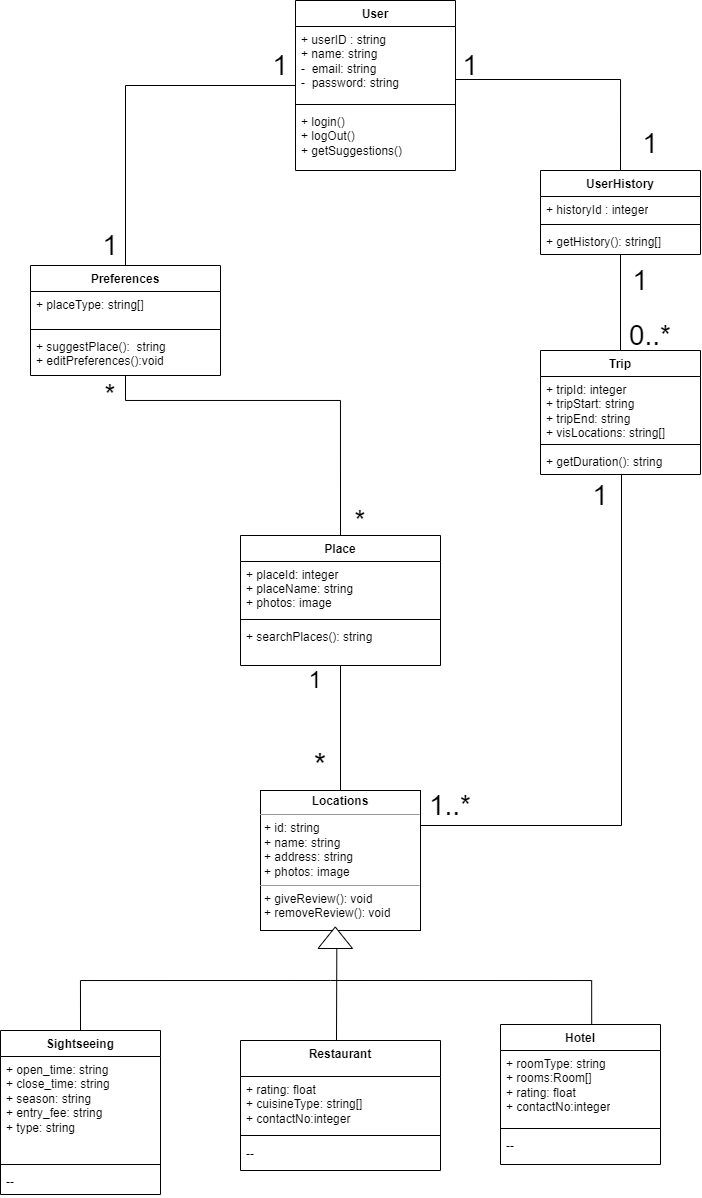

The diagram above was exported from draw.io. Its source (the exported page's mxGraphModel, read from the mxfile embedded in the PNG):
<mxGraphModel dx="913" dy="471" grid="1" gridSize="10" guides="1" tooltips="1" connect="1" arrows="1" fold="1" page="1" pageScale="1" pageWidth="827" pageHeight="1169" math="0" shadow="0">
  <root>
    <mxCell id="0" />
    <mxCell id="1" parent="0" />
    <mxCell id="T0OaQU-lt9bgZmyR_ajI-23" value="" style="edgeStyle=orthogonalEdgeStyle;rounded=0;orthogonalLoop=1;jettySize=auto;html=1;endArrow=none;endFill=0;entryX=0.5;entryY=0;entryDx=0;entryDy=0;" parent="1" source="T0OaQU-lt9bgZmyR_ajI-1" target="T0OaQU-lt9bgZmyR_ajI-14" edge="1">
      <mxGeometry relative="1" as="geometry" />
    </mxCell>
    <mxCell id="T0OaQU-lt9bgZmyR_ajI-25" value="" style="edgeStyle=orthogonalEdgeStyle;rounded=0;orthogonalLoop=1;jettySize=auto;html=1;entryX=0.5;entryY=0;entryDx=0;entryDy=0;endArrow=none;endFill=0;exitX=1;exitY=0.5;exitDx=0;exitDy=0;" parent="1" source="T0OaQU-lt9bgZmyR_ajI-1" target="t0lV6A_AcdFrLsBPN6yd-5" edge="1">
      <mxGeometry relative="1" as="geometry">
        <mxPoint x="550" y="170" as="sourcePoint" />
        <Array as="points">
          <mxPoint x="710" y="169" />
        </Array>
      </mxGeometry>
    </mxCell>
    <mxCell id="T0OaQU-lt9bgZmyR_ajI-1" value="User" style="swimlane;fontStyle=1;align=center;verticalAlign=top;childLayout=stackLayout;horizontal=1;startSize=26;horizontalStack=0;resizeParent=1;resizeParentMax=0;resizeLast=0;collapsible=1;marginBottom=0;whiteSpace=wrap;html=1;" parent="1" vertex="1">
      <mxGeometry x="385" y="90" width="160" height="170" as="geometry">
        <mxRectangle x="300" y="290" width="100" height="30" as="alternateBounds" />
      </mxGeometry>
    </mxCell>
    <mxCell id="T0OaQU-lt9bgZmyR_ajI-2" value="+ userID : string&lt;br&gt;+ name: string&lt;br&gt;-&amp;nbsp; email: string&lt;br&gt;-&amp;nbsp; password: string" style="text;strokeColor=none;fillColor=none;align=left;verticalAlign=top;spacingLeft=4;spacingRight=4;overflow=hidden;rotatable=0;points=[[0,0.5],[1,0.5]];portConstraint=eastwest;whiteSpace=wrap;html=1;" parent="T0OaQU-lt9bgZmyR_ajI-1" vertex="1">
      <mxGeometry y="26" width="160" height="74" as="geometry" />
    </mxCell>
    <mxCell id="T0OaQU-lt9bgZmyR_ajI-3" value="" style="line;strokeWidth=1;fillColor=none;align=left;verticalAlign=middle;spacingTop=-1;spacingLeft=3;spacingRight=3;rotatable=0;labelPosition=right;points=[];portConstraint=eastwest;strokeColor=inherit;" parent="T0OaQU-lt9bgZmyR_ajI-1" vertex="1">
      <mxGeometry y="100" width="160" height="8" as="geometry" />
    </mxCell>
    <mxCell id="T0OaQU-lt9bgZmyR_ajI-4" value="+ login()&lt;br&gt;+ logOut()&lt;br&gt;+ getSuggestions()&lt;br style=&quot;border-color: var(--border-color);&quot;&gt;" style="text;strokeColor=none;fillColor=none;align=left;verticalAlign=top;spacingLeft=4;spacingRight=4;overflow=hidden;rotatable=0;points=[[0,0.5],[1,0.5]];portConstraint=eastwest;whiteSpace=wrap;html=1;" parent="T0OaQU-lt9bgZmyR_ajI-1" vertex="1">
      <mxGeometry y="108" width="160" height="62" as="geometry" />
    </mxCell>
    <mxCell id="k9CVPYcidG5NK4pElFnM-1" value="Place" style="swimlane;fontStyle=1;align=center;verticalAlign=top;childLayout=stackLayout;horizontal=1;startSize=26;horizontalStack=0;resizeParent=1;resizeLast=0;collapsible=1;marginBottom=0;rounded=0;shadow=0;strokeWidth=1;" parent="1" vertex="1">
      <mxGeometry x="330" y="625" width="200" height="130" as="geometry">
        <mxRectangle x="230" y="140" width="160" height="26" as="alternateBounds" />
      </mxGeometry>
    </mxCell>
    <mxCell id="k9CVPYcidG5NK4pElFnM-2" value="+ placeId: integer&#10;+ placeName: string&#10;+ photos: image" style="text;align=left;verticalAlign=top;spacingLeft=4;spacingRight=4;overflow=hidden;rotatable=0;points=[[0,0.5],[1,0.5]];portConstraint=eastwest;" parent="k9CVPYcidG5NK4pElFnM-1" vertex="1">
      <mxGeometry y="26" width="200" height="54" as="geometry" />
    </mxCell>
    <mxCell id="k9CVPYcidG5NK4pElFnM-5" value="" style="line;html=1;strokeWidth=1;align=left;verticalAlign=middle;spacingTop=-1;spacingLeft=3;spacingRight=3;rotatable=0;labelPosition=right;points=[];portConstraint=eastwest;" parent="k9CVPYcidG5NK4pElFnM-1" vertex="1">
      <mxGeometry y="80" width="200" height="8" as="geometry" />
    </mxCell>
    <mxCell id="k9CVPYcidG5NK4pElFnM-9" value="+ searchPlaces(): string" style="text;align=left;verticalAlign=top;spacingLeft=4;spacingRight=4;overflow=hidden;rotatable=0;points=[[0,0.5],[1,0.5]];portConstraint=eastwest;rounded=0;shadow=0;html=0;" parent="k9CVPYcidG5NK4pElFnM-1" vertex="1">
      <mxGeometry y="88" width="200" height="22" as="geometry" />
    </mxCell>
    <mxCell id="T0OaQU-lt9bgZmyR_ajI-5" value="Hotel" style="swimlane;fontStyle=1;align=center;verticalAlign=top;childLayout=stackLayout;horizontal=1;startSize=26;horizontalStack=0;resizeParent=1;resizeParentMax=0;resizeLast=0;collapsible=1;marginBottom=0;whiteSpace=wrap;html=1;" parent="1" vertex="1">
      <mxGeometry x="590" y="1114" width="160" height="140" as="geometry" />
    </mxCell>
    <mxCell id="T0OaQU-lt9bgZmyR_ajI-6" value="+ roomType: string&lt;br&gt;+ rooms:Room[]&lt;br&gt;+ rating: float&lt;br&gt;+ contactNo:integer" style="text;strokeColor=none;fillColor=none;align=left;verticalAlign=top;spacingLeft=4;spacingRight=4;overflow=hidden;rotatable=0;points=[[0,0.5],[1,0.5]];portConstraint=eastwest;whiteSpace=wrap;html=1;" parent="T0OaQU-lt9bgZmyR_ajI-5" vertex="1">
      <mxGeometry y="26" width="160" height="74" as="geometry" />
    </mxCell>
    <mxCell id="T0OaQU-lt9bgZmyR_ajI-7" value="" style="line;strokeWidth=1;fillColor=none;align=left;verticalAlign=middle;spacingTop=-1;spacingLeft=3;spacingRight=3;rotatable=0;labelPosition=right;points=[];portConstraint=eastwest;strokeColor=inherit;" parent="T0OaQU-lt9bgZmyR_ajI-5" vertex="1">
      <mxGeometry y="100" width="160" height="8" as="geometry" />
    </mxCell>
    <mxCell id="T0OaQU-lt9bgZmyR_ajI-8" value="--" style="text;strokeColor=none;fillColor=none;align=left;verticalAlign=top;spacingLeft=4;spacingRight=4;overflow=hidden;rotatable=0;points=[[0,0.5],[1,0.5]];portConstraint=eastwest;whiteSpace=wrap;html=1;" parent="T0OaQU-lt9bgZmyR_ajI-5" vertex="1">
      <mxGeometry y="108" width="160" height="32" as="geometry" />
    </mxCell>
    <mxCell id="T0OaQU-lt9bgZmyR_ajI-34" value="" style="edgeStyle=orthogonalEdgeStyle;rounded=0;orthogonalLoop=1;jettySize=auto;html=1;entryX=0.5;entryY=0;entryDx=0;entryDy=0;endArrow=none;endFill=0;exitX=0.5;exitY=1;exitDx=0;exitDy=0;" parent="1" source="T0OaQU-lt9bgZmyR_ajI-14" target="k9CVPYcidG5NK4pElFnM-1" edge="1">
      <mxGeometry relative="1" as="geometry">
        <mxPoint x="120" y="470" as="sourcePoint" />
        <Array as="points">
          <mxPoint x="215" y="490" />
          <mxPoint x="430" y="490" />
        </Array>
      </mxGeometry>
    </mxCell>
    <mxCell id="T0OaQU-lt9bgZmyR_ajI-14" value="Preferences" style="swimlane;fontStyle=1;align=center;verticalAlign=top;childLayout=stackLayout;horizontal=1;startSize=26;horizontalStack=0;resizeParent=1;resizeParentMax=0;resizeLast=0;collapsible=1;marginBottom=0;whiteSpace=wrap;html=1;" parent="1" vertex="1">
      <mxGeometry x="120" y="355" width="190" height="110" as="geometry" />
    </mxCell>
    <mxCell id="T0OaQU-lt9bgZmyR_ajI-15" value="+ placeType: string[]" style="text;strokeColor=none;fillColor=none;align=left;verticalAlign=top;spacingLeft=4;spacingRight=4;overflow=hidden;rotatable=0;points=[[0,0.5],[1,0.5]];portConstraint=eastwest;whiteSpace=wrap;html=1;" parent="T0OaQU-lt9bgZmyR_ajI-14" vertex="1">
      <mxGeometry y="26" width="190" height="34" as="geometry" />
    </mxCell>
    <mxCell id="T0OaQU-lt9bgZmyR_ajI-16" value="" style="line;strokeWidth=1;fillColor=none;align=left;verticalAlign=middle;spacingTop=-1;spacingLeft=3;spacingRight=3;rotatable=0;labelPosition=right;points=[];portConstraint=eastwest;strokeColor=inherit;" parent="T0OaQU-lt9bgZmyR_ajI-14" vertex="1">
      <mxGeometry y="60" width="190" height="8" as="geometry" />
    </mxCell>
    <mxCell id="T0OaQU-lt9bgZmyR_ajI-17" value="+ suggestPlace(): &amp;nbsp;string&lt;br&gt;+ editPreferences():void" style="text;strokeColor=none;fillColor=none;align=left;verticalAlign=top;spacingLeft=4;spacingRight=4;overflow=hidden;rotatable=0;points=[[0,0.5],[1,0.5]];portConstraint=eastwest;whiteSpace=wrap;html=1;" parent="T0OaQU-lt9bgZmyR_ajI-14" vertex="1">
      <mxGeometry y="68" width="190" height="42" as="geometry" />
    </mxCell>
    <mxCell id="k9CVPYcidG5NK4pElFnM-10" value="Restaurant" style="swimlane;fontStyle=1;align=center;verticalAlign=top;childLayout=stackLayout;horizontal=1;startSize=36;horizontalStack=0;resizeParent=1;resizeParentMax=0;resizeLast=0;collapsible=1;marginBottom=0;whiteSpace=wrap;html=1;" parent="1" vertex="1">
      <mxGeometry x="330" y="1130" width="200" height="130" as="geometry" />
    </mxCell>
    <mxCell id="k9CVPYcidG5NK4pElFnM-11" value="+ rating: float&lt;br&gt;+ cuisineType: string[]&lt;br&gt;+ contactNo:integer" style="text;strokeColor=none;fillColor=none;align=left;verticalAlign=top;spacingLeft=4;spacingRight=4;overflow=hidden;rotatable=0;points=[[0,0.5],[1,0.5]];portConstraint=eastwest;whiteSpace=wrap;html=1;" parent="k9CVPYcidG5NK4pElFnM-10" vertex="1">
      <mxGeometry y="36" width="200" height="54" as="geometry" />
    </mxCell>
    <mxCell id="k9CVPYcidG5NK4pElFnM-12" value="" style="line;strokeWidth=1;fillColor=none;align=left;verticalAlign=middle;spacingTop=-1;spacingLeft=3;spacingRight=3;rotatable=0;labelPosition=right;points=[];portConstraint=eastwest;strokeColor=inherit;" parent="k9CVPYcidG5NK4pElFnM-10" vertex="1">
      <mxGeometry y="90" width="200" height="10" as="geometry" />
    </mxCell>
    <mxCell id="_WHfn9TyVoikeBhY_N-O-25" value="--" style="text;strokeColor=none;fillColor=none;align=left;verticalAlign=top;spacingLeft=4;spacingRight=4;overflow=hidden;rotatable=0;points=[[0,0.5],[1,0.5]];portConstraint=eastwest;whiteSpace=wrap;html=1;" vertex="1" parent="k9CVPYcidG5NK4pElFnM-10">
      <mxGeometry y="100" width="200" height="30" as="geometry" />
    </mxCell>
    <mxCell id="t0lV6A_AcdFrLsBPN6yd-1" value="Sightseeing" style="swimlane;fontStyle=1;align=center;verticalAlign=top;childLayout=stackLayout;horizontal=1;startSize=26;horizontalStack=0;resizeParent=1;resizeParentMax=0;resizeLast=0;collapsible=1;marginBottom=0;whiteSpace=wrap;html=1;" parent="1" vertex="1">
      <mxGeometry x="90" y="1120" width="160" height="164" as="geometry" />
    </mxCell>
    <mxCell id="t0lV6A_AcdFrLsBPN6yd-2" value="+ open_time: string&lt;br&gt;+ close_time: string&lt;br&gt;+ season: string&lt;br style=&quot;border-color: var(--border-color);&quot;&gt;+ entry_fee: string&lt;br&gt;+ type: string" style="text;strokeColor=none;fillColor=none;align=left;verticalAlign=top;spacingLeft=4;spacingRight=4;overflow=hidden;rotatable=0;points=[[0,0.5],[1,0.5]];portConstraint=eastwest;whiteSpace=wrap;html=1;" parent="t0lV6A_AcdFrLsBPN6yd-1" vertex="1">
      <mxGeometry y="26" width="160" height="104" as="geometry" />
    </mxCell>
    <mxCell id="t0lV6A_AcdFrLsBPN6yd-3" value="" style="line;strokeWidth=1;fillColor=none;align=left;verticalAlign=middle;spacingTop=-1;spacingLeft=3;spacingRight=3;rotatable=0;labelPosition=right;points=[];portConstraint=eastwest;strokeColor=inherit;" parent="t0lV6A_AcdFrLsBPN6yd-1" vertex="1">
      <mxGeometry y="130" width="160" height="8" as="geometry" />
    </mxCell>
    <mxCell id="t0lV6A_AcdFrLsBPN6yd-4" value="--" style="text;strokeColor=none;fillColor=none;align=left;verticalAlign=top;spacingLeft=4;spacingRight=4;overflow=hidden;rotatable=0;points=[[0,0.5],[1,0.5]];portConstraint=eastwest;whiteSpace=wrap;html=1;" parent="t0lV6A_AcdFrLsBPN6yd-1" vertex="1">
      <mxGeometry y="138" width="160" height="26" as="geometry" />
    </mxCell>
    <mxCell id="T0OaQU-lt9bgZmyR_ajI-18" value="Trip" style="swimlane;fontStyle=1;align=center;verticalAlign=top;childLayout=stackLayout;horizontal=1;startSize=26;horizontalStack=0;resizeParent=1;resizeParentMax=0;resizeLast=0;collapsible=1;marginBottom=0;whiteSpace=wrap;html=1;" parent="1" vertex="1">
      <mxGeometry x="630" y="440" width="160" height="124" as="geometry" />
    </mxCell>
    <mxCell id="T0OaQU-lt9bgZmyR_ajI-19" value="+ tripId: integer&lt;br&gt;+ tripStart: string&lt;br&gt;+ tripEnd: string&lt;br&gt;+ visLocations: string[]" style="text;strokeColor=none;fillColor=none;align=left;verticalAlign=top;spacingLeft=4;spacingRight=4;overflow=hidden;rotatable=0;points=[[0,0.5],[1,0.5]];portConstraint=eastwest;whiteSpace=wrap;html=1;" parent="T0OaQU-lt9bgZmyR_ajI-18" vertex="1">
      <mxGeometry y="26" width="160" height="64" as="geometry" />
    </mxCell>
    <mxCell id="T0OaQU-lt9bgZmyR_ajI-20" value="" style="line;strokeWidth=1;fillColor=none;align=left;verticalAlign=middle;spacingTop=-1;spacingLeft=3;spacingRight=3;rotatable=0;labelPosition=right;points=[];portConstraint=eastwest;strokeColor=inherit;" parent="T0OaQU-lt9bgZmyR_ajI-18" vertex="1">
      <mxGeometry y="90" width="160" height="8" as="geometry" />
    </mxCell>
    <mxCell id="T0OaQU-lt9bgZmyR_ajI-21" value="+ getDuration(): string" style="text;strokeColor=none;fillColor=none;align=left;verticalAlign=top;spacingLeft=4;spacingRight=4;overflow=hidden;rotatable=0;points=[[0,0.5],[1,0.5]];portConstraint=eastwest;whiteSpace=wrap;html=1;" parent="T0OaQU-lt9bgZmyR_ajI-18" vertex="1">
      <mxGeometry y="98" width="160" height="26" as="geometry" />
    </mxCell>
    <mxCell id="T0OaQU-lt9bgZmyR_ajI-33" value="" style="edgeStyle=orthogonalEdgeStyle;rounded=0;orthogonalLoop=1;jettySize=auto;html=1;endArrow=none;endFill=0;entryX=0.5;entryY=0;entryDx=0;entryDy=0;" parent="1" source="t0lV6A_AcdFrLsBPN6yd-5" target="T0OaQU-lt9bgZmyR_ajI-18" edge="1">
      <mxGeometry relative="1" as="geometry" />
    </mxCell>
    <mxCell id="t0lV6A_AcdFrLsBPN6yd-5" value="UserHistory" style="swimlane;fontStyle=1;align=center;verticalAlign=top;childLayout=stackLayout;horizontal=1;startSize=26;horizontalStack=0;resizeParent=1;resizeParentMax=0;resizeLast=0;collapsible=1;marginBottom=0;whiteSpace=wrap;html=1;" parent="1" vertex="1">
      <mxGeometry x="630" y="260" width="160" height="84" as="geometry" />
    </mxCell>
    <mxCell id="t0lV6A_AcdFrLsBPN6yd-6" value="+ historyId : integer" style="text;strokeColor=none;fillColor=none;align=left;verticalAlign=top;spacingLeft=4;spacingRight=4;overflow=hidden;rotatable=0;points=[[0,0.5],[1,0.5]];portConstraint=eastwest;whiteSpace=wrap;html=1;" parent="t0lV6A_AcdFrLsBPN6yd-5" vertex="1">
      <mxGeometry y="26" width="160" height="24" as="geometry" />
    </mxCell>
    <mxCell id="t0lV6A_AcdFrLsBPN6yd-7" value="" style="line;strokeWidth=1;fillColor=none;align=left;verticalAlign=middle;spacingTop=-1;spacingLeft=3;spacingRight=3;rotatable=0;labelPosition=right;points=[];portConstraint=eastwest;strokeColor=inherit;" parent="t0lV6A_AcdFrLsBPN6yd-5" vertex="1">
      <mxGeometry y="50" width="160" height="8" as="geometry" />
    </mxCell>
    <mxCell id="t0lV6A_AcdFrLsBPN6yd-8" value="+ getHistory(): string[]" style="text;strokeColor=none;fillColor=none;align=left;verticalAlign=top;spacingLeft=4;spacingRight=4;overflow=hidden;rotatable=0;points=[[0,0.5],[1,0.5]];portConstraint=eastwest;whiteSpace=wrap;html=1;" parent="t0lV6A_AcdFrLsBPN6yd-5" vertex="1">
      <mxGeometry y="58" width="160" height="26" as="geometry" />
    </mxCell>
    <mxCell id="T0OaQU-lt9bgZmyR_ajI-47" value="1" style="text;html=1;strokeColor=none;fillColor=none;align=center;verticalAlign=middle;whiteSpace=wrap;rounded=0;fontSize=24;" parent="1" vertex="1">
      <mxGeometry x="375" y="755" width="60" height="30" as="geometry" />
    </mxCell>
    <mxCell id="T0OaQU-lt9bgZmyR_ajI-49" value="*" style="text;html=1;strokeColor=none;fillColor=none;align=center;verticalAlign=middle;whiteSpace=wrap;rounded=0;fontSize=32;" parent="1" vertex="1">
      <mxGeometry x="385" y="845" width="50" height="20" as="geometry" />
    </mxCell>
    <mxCell id="T0OaQU-lt9bgZmyR_ajI-52" value="*" style="text;html=1;strokeColor=none;fillColor=none;align=center;verticalAlign=middle;whiteSpace=wrap;rounded=0;fontSize=28;" parent="1" vertex="1">
      <mxGeometry x="170" y="469" width="60" height="30" as="geometry" />
    </mxCell>
    <mxCell id="T0OaQU-lt9bgZmyR_ajI-53" value="*" style="text;html=1;strokeColor=none;fillColor=none;align=center;verticalAlign=middle;whiteSpace=wrap;rounded=0;fontSize=28;" parent="1" vertex="1">
      <mxGeometry x="420" y="595" width="60" height="30" as="geometry" />
    </mxCell>
    <mxCell id="T0OaQU-lt9bgZmyR_ajI-54" value="1" style="text;html=1;strokeColor=none;fillColor=none;align=center;verticalAlign=middle;whiteSpace=wrap;rounded=0;fontSize=28;" parent="1" vertex="1">
      <mxGeometry x="170" y="320" width="60" height="30" as="geometry" />
    </mxCell>
    <mxCell id="T0OaQU-lt9bgZmyR_ajI-55" value="1" style="text;html=1;strokeColor=none;fillColor=none;align=center;verticalAlign=middle;whiteSpace=wrap;rounded=0;fontSize=28;" parent="1" vertex="1">
      <mxGeometry x="340" y="140" width="60" height="30" as="geometry" />
    </mxCell>
    <mxCell id="T0OaQU-lt9bgZmyR_ajI-56" value="1" style="text;html=1;strokeColor=none;fillColor=none;align=center;verticalAlign=middle;whiteSpace=wrap;rounded=0;fontSize=28;" parent="1" vertex="1">
      <mxGeometry x="530" y="140" width="60" height="30" as="geometry" />
    </mxCell>
    <mxCell id="T0OaQU-lt9bgZmyR_ajI-57" value="1" style="text;html=1;strokeColor=none;fillColor=none;align=center;verticalAlign=middle;whiteSpace=wrap;rounded=0;fontSize=28;" parent="1" vertex="1">
      <mxGeometry x="710" y="218" width="60" height="30" as="geometry" />
    </mxCell>
    <mxCell id="T0OaQU-lt9bgZmyR_ajI-58" value="1" style="text;html=1;strokeColor=none;fillColor=none;align=center;verticalAlign=middle;whiteSpace=wrap;rounded=0;fontSize=28;" parent="1" vertex="1">
      <mxGeometry x="700" y="355" width="60" height="30" as="geometry" />
    </mxCell>
    <mxCell id="T0OaQU-lt9bgZmyR_ajI-59" value="0..*" style="text;html=1;strokeColor=none;fillColor=none;align=center;verticalAlign=middle;whiteSpace=wrap;rounded=0;fontSize=28;" parent="1" vertex="1">
      <mxGeometry x="710" y="410" width="60" height="30" as="geometry" />
    </mxCell>
    <mxCell id="sRIjq5bSXADSvT_5n_PY-7" value="" style="endArrow=none;html=1;rounded=0;entryX=0;entryY=0.5;entryDx=0;entryDy=0;" parent="1" edge="1">
      <mxGeometry width="50" height="50" relative="1" as="geometry">
        <mxPoint x="426" y="1130" as="sourcePoint" />
        <mxPoint x="426.32" y="1038.24" as="targetPoint" />
        <Array as="points" />
      </mxGeometry>
    </mxCell>
    <mxCell id="_WHfn9TyVoikeBhY_N-O-1" value="&lt;p style=&quot;margin:0px;margin-top:4px;text-align:center;&quot;&gt;&lt;b&gt;Locations&lt;/b&gt;&lt;/p&gt;&lt;hr size=&quot;1&quot;&gt;&lt;p style=&quot;margin:0px;margin-left:4px;&quot;&gt;+ id: string&lt;/p&gt;&lt;p style=&quot;margin:0px;margin-left:4px;&quot;&gt;+ name: string&lt;/p&gt;&lt;p style=&quot;margin:0px;margin-left:4px;&quot;&gt;+ address: string&lt;/p&gt;&lt;p style=&quot;margin:0px;margin-left:4px;&quot;&gt;+ photos: image&lt;/p&gt;&lt;hr size=&quot;1&quot;&gt;&lt;p style=&quot;margin:0px;margin-left:4px;&quot;&gt;+ giveReview(): void&lt;br style=&quot;border-color: var(--border-color);&quot;&gt;+ removeReview(): void&lt;br&gt;&lt;/p&gt;" style="verticalAlign=top;align=left;overflow=fill;fontSize=12;fontFamily=Helvetica;html=1;whiteSpace=wrap;" vertex="1" parent="1">
      <mxGeometry x="350" y="880" width="160" height="140" as="geometry" />
    </mxCell>
    <mxCell id="_WHfn9TyVoikeBhY_N-O-8" value="" style="endArrow=none;html=1;rounded=0;entryX=0.5;entryY=1;entryDx=0;entryDy=0;exitX=0.5;exitY=0;exitDx=0;exitDy=0;" edge="1" parent="1" source="_WHfn9TyVoikeBhY_N-O-1" target="k9CVPYcidG5NK4pElFnM-1">
      <mxGeometry width="50" height="50" relative="1" as="geometry">
        <mxPoint x="450" y="850" as="sourcePoint" />
        <mxPoint x="500" y="800" as="targetPoint" />
      </mxGeometry>
    </mxCell>
    <mxCell id="_WHfn9TyVoikeBhY_N-O-12" value="" style="endArrow=none;html=1;rounded=0;edgeStyle=orthogonalEdgeStyle;exitX=0.5;exitY=0;exitDx=0;exitDy=0;" edge="1" parent="1" source="t0lV6A_AcdFrLsBPN6yd-1">
      <mxGeometry width="50" height="50" relative="1" as="geometry">
        <mxPoint x="120" y="1064.5" as="sourcePoint" />
        <mxPoint x="420" y="1070" as="targetPoint" />
        <Array as="points">
          <mxPoint x="170" y="1070" />
        </Array>
      </mxGeometry>
    </mxCell>
    <mxCell id="_WHfn9TyVoikeBhY_N-O-14" value="" style="endArrow=none;html=1;rounded=0;edgeStyle=orthogonalEdgeStyle;exitX=0.57;exitY=0.003;exitDx=0;exitDy=0;exitPerimeter=0;" edge="1" parent="1" source="T0OaQU-lt9bgZmyR_ajI-5">
      <mxGeometry width="50" height="50" relative="1" as="geometry">
        <mxPoint x="681" y="1110" as="sourcePoint" />
        <mxPoint x="420" y="1070" as="targetPoint" />
        <Array as="points">
          <mxPoint x="681" y="1070" />
        </Array>
      </mxGeometry>
    </mxCell>
    <mxCell id="_WHfn9TyVoikeBhY_N-O-16" value="" style="triangle;whiteSpace=wrap;html=1;direction=east;rotation=-90;" vertex="1" parent="1">
      <mxGeometry x="414" y="1010" width="21.5" height="34.5" as="geometry" />
    </mxCell>
    <mxCell id="_WHfn9TyVoikeBhY_N-O-21" value="" style="endArrow=none;html=1;rounded=0;edgeStyle=orthogonalEdgeStyle;exitX=1;exitY=0.25;exitDx=0;exitDy=0;" edge="1" parent="1" source="_WHfn9TyVoikeBhY_N-O-1" target="T0OaQU-lt9bgZmyR_ajI-21">
      <mxGeometry width="50" height="50" relative="1" as="geometry">
        <mxPoint x="710" y="930" as="sourcePoint" />
        <mxPoint x="730" y="690" as="targetPoint" />
        <Array as="points">
          <mxPoint x="711" y="915" />
        </Array>
      </mxGeometry>
    </mxCell>
    <mxCell id="_WHfn9TyVoikeBhY_N-O-22" value="1..*" style="text;html=1;strokeColor=none;fillColor=none;align=center;verticalAlign=middle;whiteSpace=wrap;rounded=0;fontSize=28;" vertex="1" parent="1">
      <mxGeometry x="510" y="880" width="60" height="30" as="geometry" />
    </mxCell>
    <mxCell id="_WHfn9TyVoikeBhY_N-O-23" value="1" style="text;html=1;strokeColor=none;fillColor=none;align=center;verticalAlign=middle;whiteSpace=wrap;rounded=0;fontSize=28;" vertex="1" parent="1">
      <mxGeometry x="660" y="570" width="60" height="30" as="geometry" />
    </mxCell>
  </root>
</mxGraphModel>